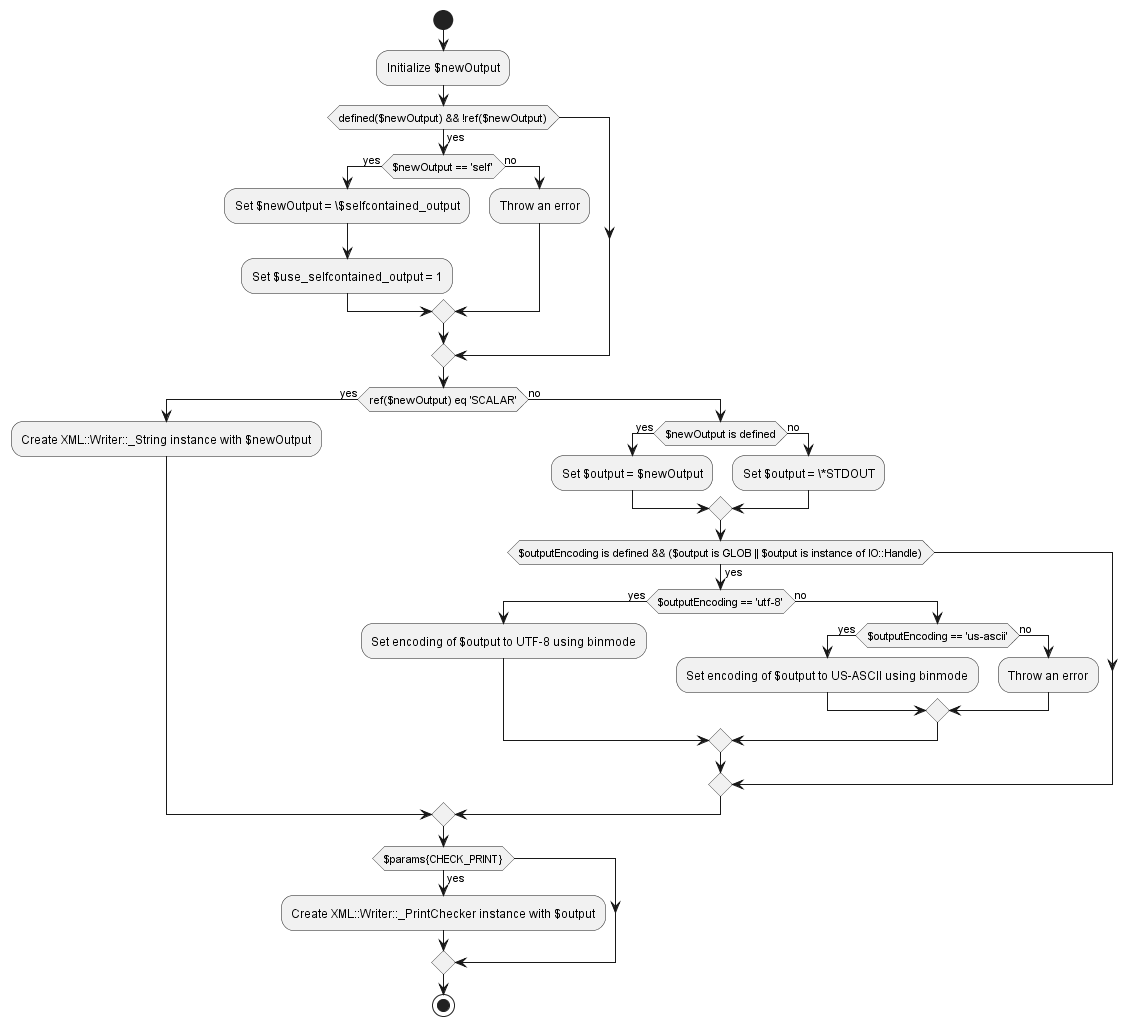

The diagram above was rendered by PlantUML. Its source (embedded in the PNG):
@startuml

start
:Initialize $newOutput;

if (defined($newOutput) && !ref($newOutput)) then (yes)
  if ($newOutput == 'self') then (yes)
    :Set $newOutput = \$selfcontained_output;
    :Set $use_selfcontained_output = 1;
  else (no)
    :Throw an error;
  endif
endif

if (ref($newOutput) eq 'SCALAR') then (yes)
  :Create XML::Writer::_String instance with $newOutput;
else (no)
  if ($newOutput is defined) then (yes)
    :Set $output = $newOutput;
  else (no)
    :Set $output = \*STDOUT;
  endif
  
  if ($outputEncoding is defined && ($output is GLOB || $output is instance of IO::Handle)) then (yes)
    if ($outputEncoding == 'utf-8') then (yes)
      :Set encoding of $output to UTF-8 using binmode;
    else (no)
      if ($outputEncoding == 'us-ascii') then (yes)
        :Set encoding of $output to US-ASCII using binmode;
      else (no)
        :Throw an error;
      endif
    endif
  endif
endif

if ($params{CHECK_PRINT}) then (yes)
  :Create XML::Writer::_PrintChecker instance with $output;
endif

stop

@enduml